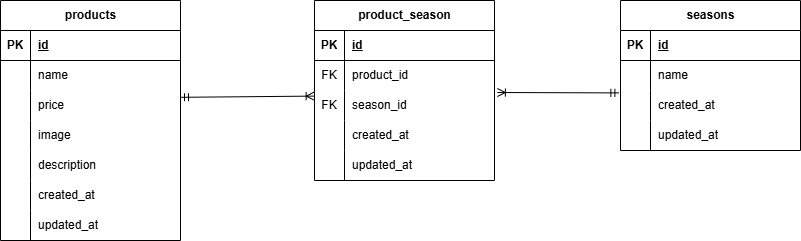

The diagram above was exported from draw.io. Its source (the exported page's mxGraphModel, read from the mxfile embedded in the PNG):
<mxGraphModel dx="832" dy="273" grid="1" gridSize="10" guides="1" tooltips="1" connect="1" arrows="1" fold="1" page="1" pageScale="1" pageWidth="827" pageHeight="1169" math="0" shadow="0">
  <root>
    <mxCell id="0" />
    <mxCell id="1" parent="0" />
    <mxCell id="2" value="products" style="shape=table;startSize=30;container=1;collapsible=1;childLayout=tableLayout;fixedRows=1;rowLines=0;fontStyle=1;align=center;resizeLast=1;html=1;" parent="1" vertex="1">
      <mxGeometry x="10" y="40" width="180" height="240" as="geometry" />
    </mxCell>
    <mxCell id="3" value="" style="shape=tableRow;horizontal=0;startSize=0;swimlaneHead=0;swimlaneBody=0;fillColor=none;collapsible=0;dropTarget=0;points=[[0,0.5],[1,0.5]];portConstraint=eastwest;top=0;left=0;right=0;bottom=1;" parent="2" vertex="1">
      <mxGeometry y="30" width="180" height="30" as="geometry" />
    </mxCell>
    <mxCell id="4" value="PK" style="shape=partialRectangle;connectable=0;fillColor=none;top=0;left=0;bottom=0;right=0;fontStyle=1;overflow=hidden;whiteSpace=wrap;html=1;" parent="3" vertex="1">
      <mxGeometry width="30" height="30" as="geometry">
        <mxRectangle width="30" height="30" as="alternateBounds" />
      </mxGeometry>
    </mxCell>
    <mxCell id="5" value="id" style="shape=partialRectangle;connectable=0;fillColor=none;top=0;left=0;bottom=0;right=0;align=left;spacingLeft=6;fontStyle=5;overflow=hidden;whiteSpace=wrap;html=1;" parent="3" vertex="1">
      <mxGeometry x="30" width="150" height="30" as="geometry">
        <mxRectangle width="150" height="30" as="alternateBounds" />
      </mxGeometry>
    </mxCell>
    <mxCell id="6" value="" style="shape=tableRow;horizontal=0;startSize=0;swimlaneHead=0;swimlaneBody=0;fillColor=none;collapsible=0;dropTarget=0;points=[[0,0.5],[1,0.5]];portConstraint=eastwest;top=0;left=0;right=0;bottom=0;" parent="2" vertex="1">
      <mxGeometry y="60" width="180" height="30" as="geometry" />
    </mxCell>
    <mxCell id="7" value="" style="shape=partialRectangle;connectable=0;fillColor=none;top=0;left=0;bottom=0;right=0;editable=1;overflow=hidden;whiteSpace=wrap;html=1;" parent="6" vertex="1">
      <mxGeometry width="30" height="30" as="geometry">
        <mxRectangle width="30" height="30" as="alternateBounds" />
      </mxGeometry>
    </mxCell>
    <mxCell id="8" value="name" style="shape=partialRectangle;connectable=0;fillColor=none;top=0;left=0;bottom=0;right=0;align=left;spacingLeft=6;overflow=hidden;whiteSpace=wrap;html=1;" parent="6" vertex="1">
      <mxGeometry x="30" width="150" height="30" as="geometry">
        <mxRectangle width="150" height="30" as="alternateBounds" />
      </mxGeometry>
    </mxCell>
    <mxCell id="9" value="" style="shape=tableRow;horizontal=0;startSize=0;swimlaneHead=0;swimlaneBody=0;fillColor=none;collapsible=0;dropTarget=0;points=[[0,0.5],[1,0.5]];portConstraint=eastwest;top=0;left=0;right=0;bottom=0;" parent="2" vertex="1">
      <mxGeometry y="90" width="180" height="30" as="geometry" />
    </mxCell>
    <mxCell id="10" value="" style="shape=partialRectangle;connectable=0;fillColor=none;top=0;left=0;bottom=0;right=0;editable=1;overflow=hidden;whiteSpace=wrap;html=1;" parent="9" vertex="1">
      <mxGeometry width="30" height="30" as="geometry">
        <mxRectangle width="30" height="30" as="alternateBounds" />
      </mxGeometry>
    </mxCell>
    <mxCell id="11" value="price" style="shape=partialRectangle;connectable=0;fillColor=none;top=0;left=0;bottom=0;right=0;align=left;spacingLeft=6;overflow=hidden;whiteSpace=wrap;html=1;" parent="9" vertex="1">
      <mxGeometry x="30" width="150" height="30" as="geometry">
        <mxRectangle width="150" height="30" as="alternateBounds" />
      </mxGeometry>
    </mxCell>
    <mxCell id="12" value="" style="shape=tableRow;horizontal=0;startSize=0;swimlaneHead=0;swimlaneBody=0;fillColor=none;collapsible=0;dropTarget=0;points=[[0,0.5],[1,0.5]];portConstraint=eastwest;top=0;left=0;right=0;bottom=0;" parent="2" vertex="1">
      <mxGeometry y="120" width="180" height="30" as="geometry" />
    </mxCell>
    <mxCell id="13" value="" style="shape=partialRectangle;connectable=0;fillColor=none;top=0;left=0;bottom=0;right=0;editable=1;overflow=hidden;whiteSpace=wrap;html=1;" parent="12" vertex="1">
      <mxGeometry width="30" height="30" as="geometry">
        <mxRectangle width="30" height="30" as="alternateBounds" />
      </mxGeometry>
    </mxCell>
    <mxCell id="14" value="image" style="shape=partialRectangle;connectable=0;fillColor=none;top=0;left=0;bottom=0;right=0;align=left;spacingLeft=6;overflow=hidden;whiteSpace=wrap;html=1;" parent="12" vertex="1">
      <mxGeometry x="30" width="150" height="30" as="geometry">
        <mxRectangle width="150" height="30" as="alternateBounds" />
      </mxGeometry>
    </mxCell>
    <mxCell id="15" value="" style="shape=tableRow;horizontal=0;startSize=0;swimlaneHead=0;swimlaneBody=0;fillColor=none;collapsible=0;dropTarget=0;points=[[0,0.5],[1,0.5]];portConstraint=eastwest;top=0;left=0;right=0;bottom=0;" parent="2" vertex="1">
      <mxGeometry y="150" width="180" height="30" as="geometry" />
    </mxCell>
    <mxCell id="16" value="" style="shape=partialRectangle;connectable=0;fillColor=none;top=0;left=0;bottom=0;right=0;editable=1;overflow=hidden;whiteSpace=wrap;html=1;" parent="15" vertex="1">
      <mxGeometry width="30" height="30" as="geometry">
        <mxRectangle width="30" height="30" as="alternateBounds" />
      </mxGeometry>
    </mxCell>
    <mxCell id="17" value="description" style="shape=partialRectangle;connectable=0;fillColor=none;top=0;left=0;bottom=0;right=0;align=left;spacingLeft=6;overflow=hidden;whiteSpace=wrap;html=1;" parent="15" vertex="1">
      <mxGeometry x="30" width="150" height="30" as="geometry">
        <mxRectangle width="150" height="30" as="alternateBounds" />
      </mxGeometry>
    </mxCell>
    <mxCell id="18" value="" style="shape=tableRow;horizontal=0;startSize=0;swimlaneHead=0;swimlaneBody=0;fillColor=none;collapsible=0;dropTarget=0;points=[[0,0.5],[1,0.5]];portConstraint=eastwest;top=0;left=0;right=0;bottom=0;" parent="2" vertex="1">
      <mxGeometry y="180" width="180" height="30" as="geometry" />
    </mxCell>
    <mxCell id="19" value="" style="shape=partialRectangle;connectable=0;fillColor=none;top=0;left=0;bottom=0;right=0;editable=1;overflow=hidden;whiteSpace=wrap;html=1;" parent="18" vertex="1">
      <mxGeometry width="30" height="30" as="geometry">
        <mxRectangle width="30" height="30" as="alternateBounds" />
      </mxGeometry>
    </mxCell>
    <mxCell id="20" value="created_at" style="shape=partialRectangle;connectable=0;fillColor=none;top=0;left=0;bottom=0;right=0;align=left;spacingLeft=6;overflow=hidden;whiteSpace=wrap;html=1;" parent="18" vertex="1">
      <mxGeometry x="30" width="150" height="30" as="geometry">
        <mxRectangle width="150" height="30" as="alternateBounds" />
      </mxGeometry>
    </mxCell>
    <mxCell id="21" value="" style="shape=tableRow;horizontal=0;startSize=0;swimlaneHead=0;swimlaneBody=0;fillColor=none;collapsible=0;dropTarget=0;points=[[0,0.5],[1,0.5]];portConstraint=eastwest;top=0;left=0;right=0;bottom=0;" parent="2" vertex="1">
      <mxGeometry y="210" width="180" height="30" as="geometry" />
    </mxCell>
    <mxCell id="22" value="" style="shape=partialRectangle;connectable=0;fillColor=none;top=0;left=0;bottom=0;right=0;editable=1;overflow=hidden;whiteSpace=wrap;html=1;" parent="21" vertex="1">
      <mxGeometry width="30" height="30" as="geometry">
        <mxRectangle width="30" height="30" as="alternateBounds" />
      </mxGeometry>
    </mxCell>
    <mxCell id="23" value="updated_at" style="shape=partialRectangle;connectable=0;fillColor=none;top=0;left=0;bottom=0;right=0;align=left;spacingLeft=6;overflow=hidden;whiteSpace=wrap;html=1;" parent="21" vertex="1">
      <mxGeometry x="30" width="150" height="30" as="geometry">
        <mxRectangle width="150" height="30" as="alternateBounds" />
      </mxGeometry>
    </mxCell>
    <mxCell id="24" value="seasons" style="shape=table;startSize=30;container=1;collapsible=1;childLayout=tableLayout;fixedRows=1;rowLines=0;fontStyle=1;align=center;resizeLast=1;html=1;" parent="1" vertex="1">
      <mxGeometry x="630" y="40" width="180" height="150" as="geometry" />
    </mxCell>
    <mxCell id="25" value="" style="shape=tableRow;horizontal=0;startSize=0;swimlaneHead=0;swimlaneBody=0;fillColor=none;collapsible=0;dropTarget=0;points=[[0,0.5],[1,0.5]];portConstraint=eastwest;top=0;left=0;right=0;bottom=1;" parent="24" vertex="1">
      <mxGeometry y="30" width="180" height="30" as="geometry" />
    </mxCell>
    <mxCell id="26" value="PK" style="shape=partialRectangle;connectable=0;fillColor=none;top=0;left=0;bottom=0;right=0;fontStyle=1;overflow=hidden;whiteSpace=wrap;html=1;" parent="25" vertex="1">
      <mxGeometry width="30" height="30" as="geometry">
        <mxRectangle width="30" height="30" as="alternateBounds" />
      </mxGeometry>
    </mxCell>
    <mxCell id="27" value="id" style="shape=partialRectangle;connectable=0;fillColor=none;top=0;left=0;bottom=0;right=0;align=left;spacingLeft=6;fontStyle=5;overflow=hidden;whiteSpace=wrap;html=1;" parent="25" vertex="1">
      <mxGeometry x="30" width="150" height="30" as="geometry">
        <mxRectangle width="150" height="30" as="alternateBounds" />
      </mxGeometry>
    </mxCell>
    <mxCell id="28" value="" style="shape=tableRow;horizontal=0;startSize=0;swimlaneHead=0;swimlaneBody=0;fillColor=none;collapsible=0;dropTarget=0;points=[[0,0.5],[1,0.5]];portConstraint=eastwest;top=0;left=0;right=0;bottom=0;" parent="24" vertex="1">
      <mxGeometry y="60" width="180" height="30" as="geometry" />
    </mxCell>
    <mxCell id="29" value="" style="shape=partialRectangle;connectable=0;fillColor=none;top=0;left=0;bottom=0;right=0;editable=1;overflow=hidden;whiteSpace=wrap;html=1;" parent="28" vertex="1">
      <mxGeometry width="30" height="30" as="geometry">
        <mxRectangle width="30" height="30" as="alternateBounds" />
      </mxGeometry>
    </mxCell>
    <mxCell id="30" value="name" style="shape=partialRectangle;connectable=0;fillColor=none;top=0;left=0;bottom=0;right=0;align=left;spacingLeft=6;overflow=hidden;whiteSpace=wrap;html=1;" parent="28" vertex="1">
      <mxGeometry x="30" width="150" height="30" as="geometry">
        <mxRectangle width="150" height="30" as="alternateBounds" />
      </mxGeometry>
    </mxCell>
    <mxCell id="31" value="" style="shape=tableRow;horizontal=0;startSize=0;swimlaneHead=0;swimlaneBody=0;fillColor=none;collapsible=0;dropTarget=0;points=[[0,0.5],[1,0.5]];portConstraint=eastwest;top=0;left=0;right=0;bottom=0;" parent="24" vertex="1">
      <mxGeometry y="90" width="180" height="30" as="geometry" />
    </mxCell>
    <mxCell id="32" value="" style="shape=partialRectangle;connectable=0;fillColor=none;top=0;left=0;bottom=0;right=0;editable=1;overflow=hidden;whiteSpace=wrap;html=1;" parent="31" vertex="1">
      <mxGeometry width="30" height="30" as="geometry">
        <mxRectangle width="30" height="30" as="alternateBounds" />
      </mxGeometry>
    </mxCell>
    <mxCell id="33" value="&lt;span style=&quot;color: rgb(0, 0, 0);&quot;&gt;created_at&lt;/span&gt;" style="shape=partialRectangle;connectable=0;fillColor=none;top=0;left=0;bottom=0;right=0;align=left;spacingLeft=6;overflow=hidden;whiteSpace=wrap;html=1;" parent="31" vertex="1">
      <mxGeometry x="30" width="150" height="30" as="geometry">
        <mxRectangle width="150" height="30" as="alternateBounds" />
      </mxGeometry>
    </mxCell>
    <mxCell id="34" value="" style="shape=tableRow;horizontal=0;startSize=0;swimlaneHead=0;swimlaneBody=0;fillColor=none;collapsible=0;dropTarget=0;points=[[0,0.5],[1,0.5]];portConstraint=eastwest;top=0;left=0;right=0;bottom=0;" parent="24" vertex="1">
      <mxGeometry y="120" width="180" height="30" as="geometry" />
    </mxCell>
    <mxCell id="35" value="" style="shape=partialRectangle;connectable=0;fillColor=none;top=0;left=0;bottom=0;right=0;editable=1;overflow=hidden;whiteSpace=wrap;html=1;" parent="34" vertex="1">
      <mxGeometry width="30" height="30" as="geometry">
        <mxRectangle width="30" height="30" as="alternateBounds" />
      </mxGeometry>
    </mxCell>
    <mxCell id="36" value="&lt;span style=&quot;color: rgb(0, 0, 0);&quot;&gt;updated_at&lt;/span&gt;" style="shape=partialRectangle;connectable=0;fillColor=none;top=0;left=0;bottom=0;right=0;align=left;spacingLeft=6;overflow=hidden;whiteSpace=wrap;html=1;" parent="34" vertex="1">
      <mxGeometry x="30" width="150" height="30" as="geometry">
        <mxRectangle width="150" height="30" as="alternateBounds" />
      </mxGeometry>
    </mxCell>
    <mxCell id="37" value="product_season" style="shape=table;startSize=30;container=1;collapsible=1;childLayout=tableLayout;fixedRows=1;rowLines=0;fontStyle=1;align=center;resizeLast=1;html=1;" parent="1" vertex="1">
      <mxGeometry x="324" y="40" width="180" height="180" as="geometry" />
    </mxCell>
    <mxCell id="38" value="" style="shape=tableRow;horizontal=0;startSize=0;swimlaneHead=0;swimlaneBody=0;fillColor=none;collapsible=0;dropTarget=0;points=[[0,0.5],[1,0.5]];portConstraint=eastwest;top=0;left=0;right=0;bottom=1;" parent="37" vertex="1">
      <mxGeometry y="30" width="180" height="30" as="geometry" />
    </mxCell>
    <mxCell id="39" value="PK" style="shape=partialRectangle;connectable=0;fillColor=none;top=0;left=0;bottom=0;right=0;fontStyle=1;overflow=hidden;whiteSpace=wrap;html=1;" parent="38" vertex="1">
      <mxGeometry width="30" height="30" as="geometry">
        <mxRectangle width="30" height="30" as="alternateBounds" />
      </mxGeometry>
    </mxCell>
    <mxCell id="40" value="id" style="shape=partialRectangle;connectable=0;fillColor=none;top=0;left=0;bottom=0;right=0;align=left;spacingLeft=6;fontStyle=5;overflow=hidden;whiteSpace=wrap;html=1;" parent="38" vertex="1">
      <mxGeometry x="30" width="150" height="30" as="geometry">
        <mxRectangle width="150" height="30" as="alternateBounds" />
      </mxGeometry>
    </mxCell>
    <mxCell id="41" value="" style="shape=tableRow;horizontal=0;startSize=0;swimlaneHead=0;swimlaneBody=0;fillColor=none;collapsible=0;dropTarget=0;points=[[0,0.5],[1,0.5]];portConstraint=eastwest;top=0;left=0;right=0;bottom=0;" parent="37" vertex="1">
      <mxGeometry y="60" width="180" height="30" as="geometry" />
    </mxCell>
    <mxCell id="42" value="FK" style="shape=partialRectangle;connectable=0;fillColor=none;top=0;left=0;bottom=0;right=0;editable=1;overflow=hidden;whiteSpace=wrap;html=1;" parent="41" vertex="1">
      <mxGeometry width="30" height="30" as="geometry">
        <mxRectangle width="30" height="30" as="alternateBounds" />
      </mxGeometry>
    </mxCell>
    <mxCell id="43" value="product_id" style="shape=partialRectangle;connectable=0;fillColor=none;top=0;left=0;bottom=0;right=0;align=left;spacingLeft=6;overflow=hidden;whiteSpace=wrap;html=1;" parent="41" vertex="1">
      <mxGeometry x="30" width="150" height="30" as="geometry">
        <mxRectangle width="150" height="30" as="alternateBounds" />
      </mxGeometry>
    </mxCell>
    <mxCell id="44" value="" style="shape=tableRow;horizontal=0;startSize=0;swimlaneHead=0;swimlaneBody=0;fillColor=none;collapsible=0;dropTarget=0;points=[[0,0.5],[1,0.5]];portConstraint=eastwest;top=0;left=0;right=0;bottom=0;" parent="37" vertex="1">
      <mxGeometry y="90" width="180" height="30" as="geometry" />
    </mxCell>
    <mxCell id="45" value="FK" style="shape=partialRectangle;connectable=0;fillColor=none;top=0;left=0;bottom=0;right=0;editable=1;overflow=hidden;whiteSpace=wrap;html=1;" parent="44" vertex="1">
      <mxGeometry width="30" height="30" as="geometry">
        <mxRectangle width="30" height="30" as="alternateBounds" />
      </mxGeometry>
    </mxCell>
    <mxCell id="46" value="season_id" style="shape=partialRectangle;connectable=0;fillColor=none;top=0;left=0;bottom=0;right=0;align=left;spacingLeft=6;overflow=hidden;whiteSpace=wrap;html=1;" parent="44" vertex="1">
      <mxGeometry x="30" width="150" height="30" as="geometry">
        <mxRectangle width="150" height="30" as="alternateBounds" />
      </mxGeometry>
    </mxCell>
    <mxCell id="47" value="" style="shape=tableRow;horizontal=0;startSize=0;swimlaneHead=0;swimlaneBody=0;fillColor=none;collapsible=0;dropTarget=0;points=[[0,0.5],[1,0.5]];portConstraint=eastwest;top=0;left=0;right=0;bottom=0;" parent="37" vertex="1">
      <mxGeometry y="120" width="180" height="30" as="geometry" />
    </mxCell>
    <mxCell id="48" value="" style="shape=partialRectangle;connectable=0;fillColor=none;top=0;left=0;bottom=0;right=0;editable=1;overflow=hidden;whiteSpace=wrap;html=1;" parent="47" vertex="1">
      <mxGeometry width="30" height="30" as="geometry">
        <mxRectangle width="30" height="30" as="alternateBounds" />
      </mxGeometry>
    </mxCell>
    <mxCell id="49" value="&lt;span style=&quot;color: rgb(0, 0, 0);&quot;&gt;created_at&lt;/span&gt;" style="shape=partialRectangle;connectable=0;fillColor=none;top=0;left=0;bottom=0;right=0;align=left;spacingLeft=6;overflow=hidden;whiteSpace=wrap;html=1;" parent="47" vertex="1">
      <mxGeometry x="30" width="150" height="30" as="geometry">
        <mxRectangle width="150" height="30" as="alternateBounds" />
      </mxGeometry>
    </mxCell>
    <mxCell id="63" value="" style="shape=tableRow;horizontal=0;startSize=0;swimlaneHead=0;swimlaneBody=0;fillColor=none;collapsible=0;dropTarget=0;points=[[0,0.5],[1,0.5]];portConstraint=eastwest;top=0;left=0;right=0;bottom=0;" parent="37" vertex="1">
      <mxGeometry y="150" width="180" height="30" as="geometry" />
    </mxCell>
    <mxCell id="64" value="" style="shape=partialRectangle;connectable=0;fillColor=none;top=0;left=0;bottom=0;right=0;editable=1;overflow=hidden;whiteSpace=wrap;html=1;" parent="63" vertex="1">
      <mxGeometry width="30" height="30" as="geometry">
        <mxRectangle width="30" height="30" as="alternateBounds" />
      </mxGeometry>
    </mxCell>
    <mxCell id="65" value="&lt;span style=&quot;color: rgb(0, 0, 0);&quot;&gt;updated_at&lt;/span&gt;" style="shape=partialRectangle;connectable=0;fillColor=none;top=0;left=0;bottom=0;right=0;align=left;spacingLeft=6;overflow=hidden;whiteSpace=wrap;html=1;" parent="63" vertex="1">
      <mxGeometry x="30" width="150" height="30" as="geometry">
        <mxRectangle width="150" height="30" as="alternateBounds" />
      </mxGeometry>
    </mxCell>
    <mxCell id="67" value="" style="fontSize=12;html=1;endArrow=ERoneToMany;startArrow=ERmandOne;exitX=1;exitY=0.227;exitDx=0;exitDy=0;exitPerimeter=0;entryX=-0.002;entryY=0.187;entryDx=0;entryDy=0;entryPerimeter=0;" parent="1" source="9" edge="1" target="44">
      <mxGeometry width="100" height="100" relative="1" as="geometry">
        <mxPoint x="200" y="140" as="sourcePoint" />
        <mxPoint x="320" y="136" as="targetPoint" />
      </mxGeometry>
    </mxCell>
    <mxCell id="68" value="" style="fontSize=12;html=1;endArrow=ERoneToMany;startArrow=ERmandOne;exitX=-0.009;exitY=0.08;exitDx=0;exitDy=0;exitPerimeter=0;entryX=1.016;entryY=0.067;entryDx=0;entryDy=0;entryPerimeter=0;" parent="1" source="31" target="44" edge="1">
      <mxGeometry width="100" height="100" relative="1" as="geometry">
        <mxPoint x="370" y="340" as="sourcePoint" />
        <mxPoint x="470" y="240" as="targetPoint" />
      </mxGeometry>
    </mxCell>
  </root>
</mxGraphModel>